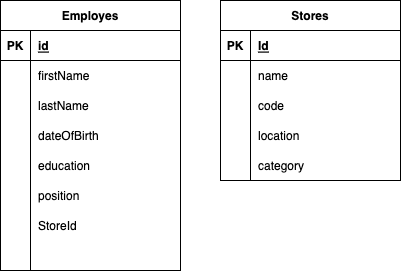

The diagram above was exported from draw.io. Its source (the exported page's mxGraphModel, read from the mxfile embedded in the PNG):
<mxGraphModel dx="538" dy="365" grid="1" gridSize="10" guides="1" tooltips="1" connect="1" arrows="1" fold="1" page="1" pageScale="1" pageWidth="850" pageHeight="1100" math="0" shadow="0">
  <root>
    <mxCell id="0" />
    <mxCell id="1" parent="0" />
    <mxCell id="2" value="Employes" style="shape=table;startSize=30;container=1;collapsible=1;childLayout=tableLayout;fixedRows=1;rowLines=0;fontStyle=1;align=center;resizeLast=1;" vertex="1" parent="1">
      <mxGeometry x="10" y="10" width="180" height="270" as="geometry" />
    </mxCell>
    <mxCell id="3" value="" style="shape=tableRow;horizontal=0;startSize=0;swimlaneHead=0;swimlaneBody=0;fillColor=none;collapsible=0;dropTarget=0;points=[[0,0.5],[1,0.5]];portConstraint=eastwest;top=0;left=0;right=0;bottom=1;" vertex="1" parent="2">
      <mxGeometry y="30" width="180" height="30" as="geometry" />
    </mxCell>
    <mxCell id="4" value="PK" style="shape=partialRectangle;connectable=0;fillColor=none;top=0;left=0;bottom=0;right=0;fontStyle=1;overflow=hidden;" vertex="1" parent="3">
      <mxGeometry width="30" height="30" as="geometry">
        <mxRectangle width="30" height="30" as="alternateBounds" />
      </mxGeometry>
    </mxCell>
    <mxCell id="5" value="id" style="shape=partialRectangle;connectable=0;fillColor=none;top=0;left=0;bottom=0;right=0;align=left;spacingLeft=6;fontStyle=5;overflow=hidden;" vertex="1" parent="3">
      <mxGeometry x="30" width="150" height="30" as="geometry">
        <mxRectangle width="150" height="30" as="alternateBounds" />
      </mxGeometry>
    </mxCell>
    <mxCell id="52" style="shape=tableRow;horizontal=0;startSize=0;swimlaneHead=0;swimlaneBody=0;fillColor=none;collapsible=0;dropTarget=0;points=[[0,0.5],[1,0.5]];portConstraint=eastwest;top=0;left=0;right=0;bottom=0;" vertex="1" parent="2">
      <mxGeometry y="60" width="180" height="30" as="geometry" />
    </mxCell>
    <mxCell id="53" style="shape=partialRectangle;connectable=0;fillColor=none;top=0;left=0;bottom=0;right=0;editable=1;overflow=hidden;" vertex="1" parent="52">
      <mxGeometry width="30" height="30" as="geometry">
        <mxRectangle width="30" height="30" as="alternateBounds" />
      </mxGeometry>
    </mxCell>
    <mxCell id="54" value="firstName" style="shape=partialRectangle;connectable=0;fillColor=none;top=0;left=0;bottom=0;right=0;align=left;spacingLeft=6;overflow=hidden;" vertex="1" parent="52">
      <mxGeometry x="30" width="150" height="30" as="geometry">
        <mxRectangle width="150" height="30" as="alternateBounds" />
      </mxGeometry>
    </mxCell>
    <mxCell id="9" value="" style="shape=tableRow;horizontal=0;startSize=0;swimlaneHead=0;swimlaneBody=0;fillColor=none;collapsible=0;dropTarget=0;points=[[0,0.5],[1,0.5]];portConstraint=eastwest;top=0;left=0;right=0;bottom=0;" vertex="1" parent="2">
      <mxGeometry y="90" width="180" height="30" as="geometry" />
    </mxCell>
    <mxCell id="10" value="" style="shape=partialRectangle;connectable=0;fillColor=none;top=0;left=0;bottom=0;right=0;editable=1;overflow=hidden;" vertex="1" parent="9">
      <mxGeometry width="30" height="30" as="geometry">
        <mxRectangle width="30" height="30" as="alternateBounds" />
      </mxGeometry>
    </mxCell>
    <mxCell id="11" value="lastName" style="shape=partialRectangle;connectable=0;fillColor=none;top=0;left=0;bottom=0;right=0;align=left;spacingLeft=6;overflow=hidden;" vertex="1" parent="9">
      <mxGeometry x="30" width="150" height="30" as="geometry">
        <mxRectangle width="150" height="30" as="alternateBounds" />
      </mxGeometry>
    </mxCell>
    <mxCell id="12" value="" style="shape=tableRow;horizontal=0;startSize=0;swimlaneHead=0;swimlaneBody=0;fillColor=none;collapsible=0;dropTarget=0;points=[[0,0.5],[1,0.5]];portConstraint=eastwest;top=0;left=0;right=0;bottom=0;" vertex="1" parent="2">
      <mxGeometry y="120" width="180" height="30" as="geometry" />
    </mxCell>
    <mxCell id="13" value="" style="shape=partialRectangle;connectable=0;fillColor=none;top=0;left=0;bottom=0;right=0;editable=1;overflow=hidden;" vertex="1" parent="12">
      <mxGeometry width="30" height="30" as="geometry">
        <mxRectangle width="30" height="30" as="alternateBounds" />
      </mxGeometry>
    </mxCell>
    <mxCell id="14" value="dateOfBirth" style="shape=partialRectangle;connectable=0;fillColor=none;top=0;left=0;bottom=0;right=0;align=left;spacingLeft=6;overflow=hidden;" vertex="1" parent="12">
      <mxGeometry x="30" width="150" height="30" as="geometry">
        <mxRectangle width="150" height="30" as="alternateBounds" />
      </mxGeometry>
    </mxCell>
    <mxCell id="24" style="shape=tableRow;horizontal=0;startSize=0;swimlaneHead=0;swimlaneBody=0;fillColor=none;collapsible=0;dropTarget=0;points=[[0,0.5],[1,0.5]];portConstraint=eastwest;top=0;left=0;right=0;bottom=0;" vertex="1" parent="2">
      <mxGeometry y="150" width="180" height="30" as="geometry" />
    </mxCell>
    <mxCell id="25" style="shape=partialRectangle;connectable=0;fillColor=none;top=0;left=0;bottom=0;right=0;editable=1;overflow=hidden;" vertex="1" parent="24">
      <mxGeometry width="30" height="30" as="geometry">
        <mxRectangle width="30" height="30" as="alternateBounds" />
      </mxGeometry>
    </mxCell>
    <mxCell id="26" value="education" style="shape=partialRectangle;connectable=0;fillColor=none;top=0;left=0;bottom=0;right=0;align=left;spacingLeft=6;overflow=hidden;" vertex="1" parent="24">
      <mxGeometry x="30" width="150" height="30" as="geometry">
        <mxRectangle width="150" height="30" as="alternateBounds" />
      </mxGeometry>
    </mxCell>
    <mxCell id="21" style="shape=tableRow;horizontal=0;startSize=0;swimlaneHead=0;swimlaneBody=0;fillColor=none;collapsible=0;dropTarget=0;points=[[0,0.5],[1,0.5]];portConstraint=eastwest;top=0;left=0;right=0;bottom=0;" vertex="1" parent="2">
      <mxGeometry y="180" width="180" height="30" as="geometry" />
    </mxCell>
    <mxCell id="22" style="shape=partialRectangle;connectable=0;fillColor=none;top=0;left=0;bottom=0;right=0;editable=1;overflow=hidden;" vertex="1" parent="21">
      <mxGeometry width="30" height="30" as="geometry">
        <mxRectangle width="30" height="30" as="alternateBounds" />
      </mxGeometry>
    </mxCell>
    <mxCell id="23" value="position" style="shape=partialRectangle;connectable=0;fillColor=none;top=0;left=0;bottom=0;right=0;align=left;spacingLeft=6;overflow=hidden;" vertex="1" parent="21">
      <mxGeometry x="30" width="150" height="30" as="geometry">
        <mxRectangle width="150" height="30" as="alternateBounds" />
      </mxGeometry>
    </mxCell>
    <mxCell id="18" style="shape=tableRow;horizontal=0;startSize=0;swimlaneHead=0;swimlaneBody=0;fillColor=none;collapsible=0;dropTarget=0;points=[[0,0.5],[1,0.5]];portConstraint=eastwest;top=0;left=0;right=0;bottom=0;" vertex="1" parent="2">
      <mxGeometry y="210" width="180" height="30" as="geometry" />
    </mxCell>
    <mxCell id="19" style="shape=partialRectangle;connectable=0;fillColor=none;top=0;left=0;bottom=0;right=0;editable=1;overflow=hidden;" vertex="1" parent="18">
      <mxGeometry width="30" height="30" as="geometry">
        <mxRectangle width="30" height="30" as="alternateBounds" />
      </mxGeometry>
    </mxCell>
    <mxCell id="20" value="StoreId" style="shape=partialRectangle;connectable=0;fillColor=none;top=0;left=0;bottom=0;right=0;align=left;spacingLeft=6;overflow=hidden;" vertex="1" parent="18">
      <mxGeometry x="30" width="150" height="30" as="geometry">
        <mxRectangle width="150" height="30" as="alternateBounds" />
      </mxGeometry>
    </mxCell>
    <mxCell id="55" style="shape=tableRow;horizontal=0;startSize=0;swimlaneHead=0;swimlaneBody=0;fillColor=none;collapsible=0;dropTarget=0;points=[[0,0.5],[1,0.5]];portConstraint=eastwest;top=0;left=0;right=0;bottom=0;" vertex="1" parent="2">
      <mxGeometry y="240" width="180" height="30" as="geometry" />
    </mxCell>
    <mxCell id="56" style="shape=partialRectangle;connectable=0;fillColor=none;top=0;left=0;bottom=0;right=0;editable=1;overflow=hidden;" vertex="1" parent="55">
      <mxGeometry width="30" height="30" as="geometry">
        <mxRectangle width="30" height="30" as="alternateBounds" />
      </mxGeometry>
    </mxCell>
    <mxCell id="57" style="shape=partialRectangle;connectable=0;fillColor=none;top=0;left=0;bottom=0;right=0;align=left;spacingLeft=6;overflow=hidden;" vertex="1" parent="55">
      <mxGeometry x="30" width="150" height="30" as="geometry">
        <mxRectangle width="150" height="30" as="alternateBounds" />
      </mxGeometry>
    </mxCell>
    <mxCell id="27" value="Stores" style="shape=table;startSize=30;container=1;collapsible=1;childLayout=tableLayout;fixedRows=1;rowLines=0;fontStyle=1;align=center;resizeLast=1;" vertex="1" parent="1">
      <mxGeometry x="230" y="10" width="180" height="180" as="geometry" />
    </mxCell>
    <mxCell id="28" value="" style="shape=tableRow;horizontal=0;startSize=0;swimlaneHead=0;swimlaneBody=0;fillColor=none;collapsible=0;dropTarget=0;points=[[0,0.5],[1,0.5]];portConstraint=eastwest;top=0;left=0;right=0;bottom=1;" vertex="1" parent="27">
      <mxGeometry y="30" width="180" height="30" as="geometry" />
    </mxCell>
    <mxCell id="29" value="PK" style="shape=partialRectangle;connectable=0;fillColor=none;top=0;left=0;bottom=0;right=0;fontStyle=1;overflow=hidden;" vertex="1" parent="28">
      <mxGeometry width="30" height="30" as="geometry">
        <mxRectangle width="30" height="30" as="alternateBounds" />
      </mxGeometry>
    </mxCell>
    <mxCell id="30" value="Id" style="shape=partialRectangle;connectable=0;fillColor=none;top=0;left=0;bottom=0;right=0;align=left;spacingLeft=6;fontStyle=5;overflow=hidden;" vertex="1" parent="28">
      <mxGeometry x="30" width="150" height="30" as="geometry">
        <mxRectangle width="150" height="30" as="alternateBounds" />
      </mxGeometry>
    </mxCell>
    <mxCell id="31" value="" style="shape=tableRow;horizontal=0;startSize=0;swimlaneHead=0;swimlaneBody=0;fillColor=none;collapsible=0;dropTarget=0;points=[[0,0.5],[1,0.5]];portConstraint=eastwest;top=0;left=0;right=0;bottom=0;" vertex="1" parent="27">
      <mxGeometry y="60" width="180" height="30" as="geometry" />
    </mxCell>
    <mxCell id="32" value="" style="shape=partialRectangle;connectable=0;fillColor=none;top=0;left=0;bottom=0;right=0;editable=1;overflow=hidden;" vertex="1" parent="31">
      <mxGeometry width="30" height="30" as="geometry">
        <mxRectangle width="30" height="30" as="alternateBounds" />
      </mxGeometry>
    </mxCell>
    <mxCell id="33" value="name" style="shape=partialRectangle;connectable=0;fillColor=none;top=0;left=0;bottom=0;right=0;align=left;spacingLeft=6;overflow=hidden;" vertex="1" parent="31">
      <mxGeometry x="30" width="150" height="30" as="geometry">
        <mxRectangle width="150" height="30" as="alternateBounds" />
      </mxGeometry>
    </mxCell>
    <mxCell id="34" value="" style="shape=tableRow;horizontal=0;startSize=0;swimlaneHead=0;swimlaneBody=0;fillColor=none;collapsible=0;dropTarget=0;points=[[0,0.5],[1,0.5]];portConstraint=eastwest;top=0;left=0;right=0;bottom=0;" vertex="1" parent="27">
      <mxGeometry y="90" width="180" height="30" as="geometry" />
    </mxCell>
    <mxCell id="35" value="" style="shape=partialRectangle;connectable=0;fillColor=none;top=0;left=0;bottom=0;right=0;editable=1;overflow=hidden;" vertex="1" parent="34">
      <mxGeometry width="30" height="30" as="geometry">
        <mxRectangle width="30" height="30" as="alternateBounds" />
      </mxGeometry>
    </mxCell>
    <mxCell id="36" value="code" style="shape=partialRectangle;connectable=0;fillColor=none;top=0;left=0;bottom=0;right=0;align=left;spacingLeft=6;overflow=hidden;" vertex="1" parent="34">
      <mxGeometry x="30" width="150" height="30" as="geometry">
        <mxRectangle width="150" height="30" as="alternateBounds" />
      </mxGeometry>
    </mxCell>
    <mxCell id="37" value="" style="shape=tableRow;horizontal=0;startSize=0;swimlaneHead=0;swimlaneBody=0;fillColor=none;collapsible=0;dropTarget=0;points=[[0,0.5],[1,0.5]];portConstraint=eastwest;top=0;left=0;right=0;bottom=0;" vertex="1" parent="27">
      <mxGeometry y="120" width="180" height="30" as="geometry" />
    </mxCell>
    <mxCell id="38" value="" style="shape=partialRectangle;connectable=0;fillColor=none;top=0;left=0;bottom=0;right=0;editable=1;overflow=hidden;" vertex="1" parent="37">
      <mxGeometry width="30" height="30" as="geometry">
        <mxRectangle width="30" height="30" as="alternateBounds" />
      </mxGeometry>
    </mxCell>
    <mxCell id="39" value="location" style="shape=partialRectangle;connectable=0;fillColor=none;top=0;left=0;bottom=0;right=0;align=left;spacingLeft=6;overflow=hidden;" vertex="1" parent="37">
      <mxGeometry x="30" width="150" height="30" as="geometry">
        <mxRectangle width="150" height="30" as="alternateBounds" />
      </mxGeometry>
    </mxCell>
    <mxCell id="40" style="shape=tableRow;horizontal=0;startSize=0;swimlaneHead=0;swimlaneBody=0;fillColor=none;collapsible=0;dropTarget=0;points=[[0,0.5],[1,0.5]];portConstraint=eastwest;top=0;left=0;right=0;bottom=0;" vertex="1" parent="27">
      <mxGeometry y="150" width="180" height="30" as="geometry" />
    </mxCell>
    <mxCell id="41" style="shape=partialRectangle;connectable=0;fillColor=none;top=0;left=0;bottom=0;right=0;editable=1;overflow=hidden;" vertex="1" parent="40">
      <mxGeometry width="30" height="30" as="geometry">
        <mxRectangle width="30" height="30" as="alternateBounds" />
      </mxGeometry>
    </mxCell>
    <mxCell id="42" value="category" style="shape=partialRectangle;connectable=0;fillColor=none;top=0;left=0;bottom=0;right=0;align=left;spacingLeft=6;overflow=hidden;" vertex="1" parent="40">
      <mxGeometry x="30" width="150" height="30" as="geometry">
        <mxRectangle width="150" height="30" as="alternateBounds" />
      </mxGeometry>
    </mxCell>
  </root>
</mxGraphModel>